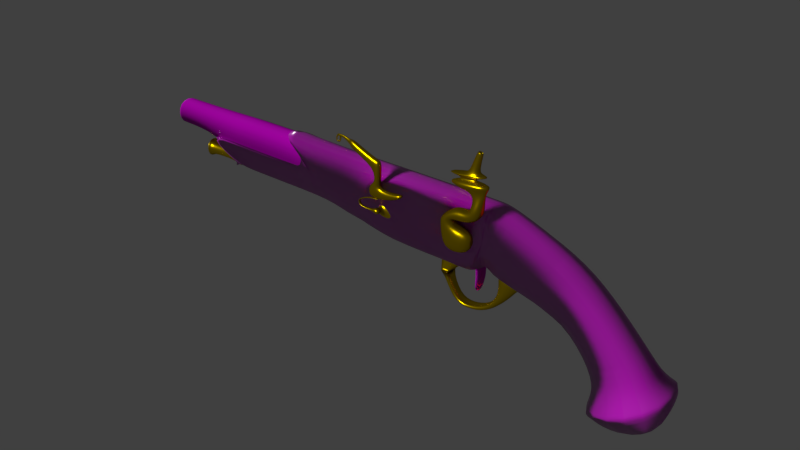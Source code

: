 # Source: Flintlock1.blend  (saved by Blender 2.79.0; exported with 4.5.12 LTS)
import bpy
from mathutils import Matrix  # noqa: F401  (used for matrix-valued properties, if any)

bpy.ops.wm.read_factory_settings(use_empty=True)
scene = bpy.context.scene
scene.name = 'Scene'

# ---- collections
col_collection_1 = bpy.data.collections.new('Collection 1'); scene.collection.children.link(col_collection_1)

# ---- images (referenced by path relative to the original .blend; pixels are not part of the script)
import os
ASSET_DIR = os.environ.get("B2B_ASSET_DIR", "")  # directory of the original .blend (textures are referenced by path, not embedded)
HERE = os.path.dirname(os.path.abspath(__file__))  # packed textures are extracted next to this script under _unpacked/

def load_image(name, relpath, width, height, colorspace="sRGB"):
    """Load a texture the original file referenced (path relative to the .blend, or extracted next to this script)."""
    p = next((c for c in (os.path.join(HERE, relpath), os.path.join(ASSET_DIR, relpath)) if relpath and os.path.exists(c)), "")
    if p:
        img = bpy.data.images.load(p, check_existing=True)
        img.name = name
    else:  # same state as the original file: an image datablock whose file is absent (Cycles renders it pink)
        img = bpy.data.images.new(name, width, height)
        img.source = "FILE"
        img.filepath = "//" + (relpath or name)
    img.colorspace_settings.name = colorspace
    return img
img_woodfinedark003_col_1k_jpg = load_image('WoodFineDark003_COL_1K.jpg', 'WoodFineDark003_COL_1K.jpg', 1024, 1024, 'sRGB')
img_woodfinedark003_nrm_1k_jpg = load_image('WoodFineDark003_NRM_1K.jpg', 'WoodFineDark003_NRM_1K.jpg', 1024, 1024, 'Non-Color')
img_woodfinedark003_refl_1k_jpg = load_image('WoodFineDark003_REFL_1K.jpg', 'WoodFineDark003_REFL_1K.jpg', 1024, 1024, 'sRGB')
img_metalblack001_col_1k_jpg = load_image('MetalBlack001_COL_1K.jpg', 'MetalBlack001_COL_1K.jpg', 1024, 1024, 'sRGB')
img_metalblack001_nrm_1k_jpg = load_image('MetalBlack001_NRM_1K.jpg', 'MetalBlack001_NRM_1K.jpg', 1024, 1024, 'Non-Color')
img_metalblack001_refl_1k_jpg = load_image('MetalBlack001_REFL_1K.jpg', 'MetalBlack001_REFL_1K.jpg', 1024, 1024, 'Non-Color')

# ---- materials (node trees are filled in below, after node groups)
mat_gun_primary = bpy.data.materials.new('Gun_Primary')
mat_gun_primary.alpha_threshold = 0.0
mat_gun_primary.preview_render_type = 'CUBE'
mat_gun_primary.diffuse_color = (0.1329, 0.04895, 0.02378, 1.0)
mat_gun_primary.roughness = 0.5
mat_black_metal = bpy.data.materials.new('Black_Metal')
mat_black_metal.alpha_threshold = 0.0
mat_black_metal.diffuse_color = (0.0291, 0.0291, 0.0291, 1.0)
mat_black_metal.roughness = 0.5
mat_gold = bpy.data.materials.new('Gold')
mat_gold.alpha_threshold = 0.0
mat_gold.diffuse_color = (0.8, 0.7959, 0.003092, 1.0)
mat_gold.roughness = 0.5

# ---- material node trees
mat_gun_primary.use_nodes = True; mat_gun_primary.node_tree.nodes.clear()
_N = mat_gun_primary.node_tree.nodes; _L = mat_gun_primary.node_tree.links
n0 = _N.new('ShaderNodeOutputMaterial'); n0.name = 'Material Output'; n0.location = (798, 301)
n1 = _N.new('ShaderNodeMixShader'); n1.name = 'Mix Shader'; n1.location = (607, 306)
n2 = _N.new('ShaderNodeBsdfAnisotropic'); n2.name = 'Glossy BSDF'; n2.location = (409, 215)
n2.distribution = 'GGX'
n2.inputs[1].default_value = 0.3028
n3 = _N.new('ShaderNodeBsdfDiffuse'); n3.name = 'Diffuse BSDF'; n3.location = (402, 358)
n3.inputs[1].default_value = 0.5083
n4 = _N.new('ShaderNodeTexImage'); n4.name = 'Image Texture'; n4.location = (189, 587)
n4.width = 140
n4.image = img_woodfinedark003_col_1k_jpg
n5 = _N.new('ShaderNodeTexImage'); n5.name = 'Image Texture.002'; n5.location = (-22, 363)
n5.width = 140
n5.image = img_woodfinedark003_nrm_1k_jpg
n6 = _N.new('ShaderNodeNormalMap'); n6.name = 'Normal Map'; n6.location = (167, 284)
n6.width = 156
n6.inputs[0].default_value = 3.0
n7 = _N.new('ShaderNodeTexImage'); n7.name = 'Image Texture.003'; n7.location = (416, 650)
n7.width = 140
n7.image = img_woodfinedark003_refl_1k_jpg
_L.new(n3.outputs[0], n1.inputs[1])
_L.new(n1.outputs[0], n0.inputs[0])
_L.new(n4.outputs[0], n3.inputs[0])
_L.new(n2.outputs[0], n1.inputs[2])
_L.new(n5.outputs[0], n6.inputs[1])
_L.new(n6.outputs[0], n2.inputs[4])
_L.new(n6.outputs[0], n3.inputs[2])
_L.new(n7.outputs[0], n1.inputs[0])
n0.is_active_output = True
mat_black_metal.use_nodes = True; mat_black_metal.node_tree.nodes.clear()
_N = mat_black_metal.node_tree.nodes; _L = mat_black_metal.node_tree.links
n0 = _N.new('ShaderNodeBsdfDiffuse'); n0.name = 'Diffuse BSDF'; n0.location = (305, 283)
n1 = _N.new('ShaderNodeBsdfAnisotropic'); n1.name = 'Glossy BSDF'; n1.location = (308, 130)
n1.distribution = 'GGX'
n1.inputs[0].default_value = (0.05924, 0.05924, 0.05924, 1.0)
n1.inputs[1].default_value = 0.2236
n2 = _N.new('ShaderNodeOutputMaterial'); n2.name = 'Material Output'; n2.location = (769, 289)
n3 = _N.new('ShaderNodeMixShader'); n3.name = 'Mix Shader'; n3.location = (549, 257)
n4 = _N.new('ShaderNodeTexImage'); n4.name = 'Image Texture'; n4.location = (60, 528)
n4.width = 140
n4.image = img_metalblack001_col_1k_jpg
n5 = _N.new('ShaderNodeTexImage'); n5.name = 'Image Texture.003'; n5.location = (-161, 377)
n5.width = 140
n5.image = img_metalblack001_nrm_1k_jpg
n6 = _N.new('ShaderNodeNormalMap'); n6.name = 'Normal Map'; n6.location = (53, 270)
n7 = _N.new('ShaderNodeTexImage'); n7.name = 'Image Texture.002'; n7.location = (313, 565)
n7.width = 140
n7.image = img_metalblack001_refl_1k_jpg
_L.new(n0.outputs[0], n3.inputs[1])
_L.new(n4.outputs[0], n0.inputs[0])
_L.new(n3.outputs[0], n2.inputs[0])
_L.new(n1.outputs[0], n3.inputs[2])
_L.new(n7.outputs[0], n3.inputs[0])
_L.new(n5.outputs[0], n6.inputs[1])
_L.new(n6.outputs[0], n0.inputs[2])
_L.new(n6.outputs[0], n1.inputs[4])
n2.is_active_output = True
mat_gold.use_nodes = True; mat_gold.node_tree.nodes.clear()
_N = mat_gold.node_tree.nodes; _L = mat_gold.node_tree.links
n0 = _N.new('ShaderNodeOutputMaterial'); n0.name = 'Material Output'; n0.location = (571, 296)
n1 = _N.new('ShaderNodeMixShader'); n1.name = 'Mix Shader'; n1.location = (351, 307)
n1.inputs[0].default_value = 0.9
n2 = _N.new('ShaderNodeBsdfAnisotropic'); n2.name = 'Glossy BSDF'; n2.location = (106, 142)
n2.width = 141
n2.distribution = 'GGX'
n2.inputs[0].default_value = (0.4739, 0.3247, 0.0, 1.0)
n2.inputs[1].default_value = 0.2847
n3 = _N.new('ShaderNodeBsdfDiffuse'); n3.name = 'Diffuse BSDF'; n3.location = (100, 318)
n3.inputs[0].default_value = (0.4235, 0.2906, 0.0, 1.0)
n3.inputs[1].default_value = 0.09167
_L.new(n1.outputs[0], n0.inputs[0])
_L.new(n3.outputs[0], n1.inputs[1])
_L.new(n2.outputs[0], n1.inputs[2])
n0.is_active_output = True

# ---- world
world_world = bpy.data.worlds.new('World'); scene.world = world_world
world_world.color = (0.05088, 0.05088, 0.05088)
world_world.use_sun_shadow = False
world_world.sun_shadow_jitter_overblur = 0.0
world_world.cycles.sampling_method = 'MANUAL'

# ---- lights
light_sun = bpy.data.lights.new('Sun', 'SUN')
light_sun.transmission_factor = 0.0
light_sun.angle = 0.1993
light_sun.energy = 2.0
light_sun.shadow_buffer_clip_start = 0.5
light_sun.shadow_soft_size = 0.1
light_sun.shadow_cascade_max_distance = 1000.0

# ---- meshes
me_plane = bpy.data.meshes.new('Plane')
me_plane.from_pydata([(-1.0, -0.3663, 0.0), (-0.1652, -0.08739, -0.03259), (-1.0, 0.3663, 0.0), (-0.1652, 0.08739, -0.03259), (-1.0, -0.3663, 1.128), (-1.0, 0.3663, 1.128), (1.084, 0.3663, 1.128), (1.709, -0.121, 0.05704), (1.702, 0.06775, 0.05852), (1.918, -0.3663, 1.093), (1.918, 0.3663, 1.093), (2.515, -0.3887, -0.07501), (2.515, 0.3887, -0.07501), (2.948, -0.3887, 0.6839), (2.948, 0.3887, 0.6839), (2.913, -0.09698, -0.263), (2.904, 0.1323, -0.2611), (3.563, -0.4019, 0.2156), (3.563, 0.4019, 0.2156), (3.397, -0.4482, -0.843), (3.397, 0.4482, -0.843), (4.221, -0.4482, -0.4879), (4.221, 0.4482, -0.4879), (3.382, -0.7604, -1.462), (3.382, 0.7604, -1.462), (4.681, -0.7604, -0.9016), (4.681, 0.7604, -0.9016), (3.953, -0.2036, -1.771), (3.953, 0.2036, -1.771), (4.515, -0.2036, -1.529), (4.515, 0.2036, -1.529), (-1.501, -0.32, 0.1688), (-1.501, 0.32, 0.1688), (-1.501, -0.32, 1.085), (-1.501, 0.32, 1.085), (-3.193, -0.2978, 1.085), (-3.193, 0.2978, 1.085), (-3.925, -0.2679, 1.067), (-3.925, 0.2679, 1.067), (-4.844, -0.1772, 0.6588), (-4.844, 0.1772, 0.6588), (-4.844, -0.1772, 1.012), (-4.844, 0.1772, 1.012), (-4.788, -0.2341, 1.067), (-4.788, -0.2341, 0.6041), (-4.788, 0.2341, 0.6041), (-4.788, 0.2341, 1.067), (-4.844, 0.2319, 0.6041), (-4.844, -0.2319, 0.6041), (-4.844, 0.2319, 1.067), (-4.844, -0.2319, 1.067), (-0.01832, 0.1772, 1.012), (-0.01832, 0.1772, 0.6588), (-0.01832, -0.1772, 0.6588), (-0.1597, -0.1772, 0.6588), (-0.1597, 0.1772, 0.6588), (-0.1597, 0.1772, 1.012), (-0.1597, -0.1772, 1.012), (-3.05, 0.2997, 0.1688), (-3.05, 0.2997, 1.085), (-3.05, -0.2997, 1.085), (-3.05, -0.2997, 0.1688), (4.408, 0.5447, -0.7403), (3.452, 0.5447, -1.152), (4.408, -0.5447, -0.7403), (3.452, -0.5447, -1.152), (4.621, 0.7123, -0.8656), (4.621, -0.7123, -0.8656), (3.398, -0.7123, -1.393), (3.398, 0.7123, -1.393), (-3.162, 0.2978, 0.174), (-3.162, -0.2978, 0.174), (-3.925, 0.2679, 0.6041), (-3.925, -0.2679, 0.6041), (-3.476, 0.09532, 0.2054), (-3.476, -0.09532, 0.2054), (-3.475, 0.0923, 0.4161), (-3.475, -0.0923, 0.4161), (-4.176, 0.09922, 0.1948), (-4.176, -0.09922, 0.1948), (-4.175, 0.09608, 0.4141), (-4.175, -0.09608, 0.4141), (-4.265, 0.06656, 0.2193), (-4.265, -0.06656, 0.2193), (-4.265, 0.06412, 0.3897), (-4.265, -0.06412, 0.3897), (-4.237, -0.1296, 0.4524), (-4.238, -0.1338, 0.1566), (-4.238, 0.1338, 0.1566), (-4.237, 0.1296, 0.4524), (-4.266, 0.1638, 0.1235), (-4.266, -0.1638, 0.1235), (-4.264, 0.1586, 0.4856), (-4.264, -0.1586, 0.4856), (-3.528, 0.06656, 0.2168), (-3.528, -0.06656, 0.2168), (-3.528, 0.06412, 0.3871), (-3.528, -0.06412, 0.3871), (-3.594, -0.06656, 0.217), (-3.594, 0.06656, 0.217), (-3.593, 0.06412, 0.3874), (-3.593, -0.06412, 0.3874), (1.379, -0.08618, -0.2114), (1.523, -0.08495, -0.2077), (-0.596, 0.3663, 1.128), (1.084, 0.3663, 0.0), (-0.1652, 0.08739, 0.0), (1.442, 0.05863, -0.463), (1.442, -0.05836, -0.463), (1.343, -0.0592, -0.4656), (1.343, 0.05951, -0.4656), (1.521, -0.0955, 0.0135), (1.521, 0.09576, 0.0135), (1.51, 0.3663, 1.119), (1.192, -0.08739, -0.03259), (1.192, 0.08739, -0.03259), (1.51, -0.3663, 1.119), (1.741, 0.3663, 1.115), (1.521, -0.3663, 0.0135), (1.521, 0.3663, 0.0135), (1.741, -0.3663, 1.115), (1.379, 0.0865, -0.2114), (1.523, 0.08521, -0.2077), (1.521, 0.09451, -0.01256), (1.361, 0.09594, -0.01672), (1.521, -0.09426, -0.01256), (1.361, -0.09562, -0.01672), (1.672, -0.3663, 0.7883), (1.462, -0.3663, 0.7889), (1.609, -0.3663, 0.3739), (1.418, -0.3663, 0.3644), (1.672, -0.6077, 0.7883), (1.084, -0.6077, 0.7901), (1.084, -0.6077, 0.3436), (1.609, -0.6077, 0.3739), (1.084, -0.3923, 0.3436), (1.084, -0.3923, 0.7901), (1.672, -0.3923, 0.7883), (1.609, -0.3923, 0.3739), (1.316, -0.3923, 0.7894), (1.315, -0.6077, 0.7894), (1.084, -0.6077, 0.9097), (1.084, -0.3923, 0.9097), (1.316, -0.3923, 0.9089), (1.315, -0.6077, 0.9089), (1.349, -0.6077, 1.123), (1.349, -0.3923, 1.123), (1.346, -0.3923, 0.8912), (1.346, -0.6077, 0.8922), (1.505, -0.6077, 1.094), (1.505, -0.3923, 1.094), (1.653, -0.3923, 0.915), (1.652, -0.6077, 0.9157), (1.574, -0.6077, 1.114), (1.574, -0.3923, 1.114), (1.803, -0.3923, 1.076), (1.802, -0.6077, 1.076), (1.594, -0.6077, 1.151), (1.594, -0.3923, 1.151), (1.814, -0.3923, 1.223), (1.813, -0.6077, 1.223), (1.503, -0.5811, 1.652), (1.503, -0.4188, 1.652), (1.735, -0.4188, 1.677), (1.733, -0.5811, 1.677), (1.543, -0.5022, 1.576), (1.526, -0.5022, 1.574), (1.543, -0.4978, 1.576), (1.526, -0.4978, 1.574), (1.961, -0.6077, 1.679), (1.061, -0.6077, 1.607), (1.061, -0.3923, 1.607), (1.965, -0.3923, 1.679), (1.709, -0.5298, 1.997), (1.709, -0.4699, 1.997), (1.758, -0.4699, 1.954), (1.758, -0.5298, 1.955), (-0.1652, -0.08739, 0.0), (1.236, -0.08739, 0.0), (-0.596, -0.3663, 1.128), (1.084, -0.3663, 1.128), (1.084, -0.3663, 0.7901), (1.084, -0.3663, 0.3436), (-0.2734, -0.3663, 0.9804), (-0.02721, -0.3663, 0.9804), (-0.1158, -0.3663, 0.8918), (-0.1848, -0.3663, 0.8918), (-0.1848, -0.3663, 0.831), (-0.1158, -0.3663, 0.831), (-0.1158, -0.389, 0.8918), (-0.1848, -0.389, 0.8918), (-0.1848, -0.389, 0.831), (-0.1158, -0.389, 0.831), (-0.03927, -0.4438, 0.9593), (-0.2613, -0.4438, 0.9593), (-0.03927, -0.5506, 0.9593), (-0.2613, -0.5506, 0.9593), (-0.02229, -0.4438, 1.241), (-0.1325, -0.4438, 1.241), (-0.02229, -0.5506, 1.241), (-0.1325, -0.5506, 1.241), (-0.02229, -0.4438, 1.401), (-0.1325, -0.4438, 1.401), (-0.02229, -0.5506, 1.401), (-0.1325, -0.5506, 1.401), (-0.03544, -0.4438, 1.023), (-0.03544, -0.5506, 1.023), (-0.1348, -0.5506, 1.023), (-0.1348, -0.4438, 1.023), (-0.5795, -0.4745, 1.471), (-0.5795, -0.5199, 1.471), (-0.5795, -0.4745, 1.57), (-0.5795, -0.5199, 1.57), (-0.5795, -0.5506, 1.44), (-0.5795, -0.4438, 1.44), (-0.5795, -0.5506, 1.601), (-0.5795, -0.4438, 1.601), (-0.7301, -0.4858, 1.564), (-0.7301, -0.5086, 1.564), (-0.7301, -0.4858, 1.613), (-0.7301, -0.5086, 1.613), (-0.8249, -0.4923, 1.575), (-0.8249, -0.502, 1.575), (-0.8491, -0.4923, 1.602), (-0.8491, -0.502, 1.602), (-0.8206, -0.5086, 1.57), (-0.8206, -0.4858, 1.57), (-0.8534, -0.5086, 1.607), (-0.8534, -0.4858, 1.607), (-0.8566, -0.4923, 1.554), (-0.8566, -0.502, 1.554), (-0.8932, -0.4923, 1.556), (-0.8932, -0.502, 1.556), (-0.8647, -0.4923, 1.511), (-0.8647, -0.502, 1.511), (-0.8906, -0.4923, 1.485), (-0.8906, -0.502, 1.485), (-0.8629, -0.4923, 1.5), (-0.8629, -0.502, 1.5), (-0.8599, -0.4923, 1.464), (-0.8599, -0.502, 1.464), (-0.8395, -0.4923, 1.496), (-0.8395, -0.502, 1.496), (-0.8102, -0.4923, 1.474), (-0.8102, -0.502, 1.474), (-0.827, -0.4923, 1.51), (-0.827, -0.502, 1.51), (-0.7911, -0.4923, 1.503), (-0.7911, -0.502, 1.503), (-0.8177, -0.4923, 1.557), (-0.8177, -0.502, 1.557), (-0.7818, -0.4923, 1.55), (-0.7818, -0.502, 1.55), (-0.7845, -0.4858, 1.567), (-0.8042, -0.4858, 1.61), (-0.8042, -0.5086, 1.61), (-0.7845, -0.5086, 1.567), (1.282, -0.3962, 0.636), (1.451, -0.3962, 0.6354), (1.433, -0.3962, 0.5166), (1.282, -0.3962, 0.5079), (1.645, -0.3663, 0.03504), (1.645, 0.3663, 0.03504), (1.359, 0.3663, 0.009291), (1.236, 0.08739, 0.0), (2.677, 0.1188, -0.1526), (2.685, -0.1009, -0.1544), (2.916, -0.4019, -0.2822), (2.916, 0.4019, -0.2822), (-0.596, 0.3663, 0.0), (1.359, 0.0972, 0.009291), (1.359, -0.09688, 0.009291), (1.359, -0.3663, 0.009291), (1.762, -0.1215, -0.02813), (1.754, 0.06727, -0.02664), (2.884, -0.09747, -0.3481), (2.875, 0.1318, -0.3463), (2.648, 0.1183, -0.2378), (2.656, -0.1014, -0.2395), (1.793, -0.1217, -0.3814), (2.16, 0.09278, -0.1322), (2.168, -0.1114, -0.1338), (1.792, 0.06707, -0.3804), (1.897, 0.09258, -0.4512), (1.899, -0.1116, -0.4523), (1.784, -0.1215, -0.1339), (2.083, -0.1115, -0.2396), (2.077, 0.09272, -0.238), (1.779, 0.06721, -0.1324), (1.599, -0.1218, -0.597), (1.599, 0.0669, -0.5955), (1.626, 0.09241, -0.7011), (1.626, -0.1118, -0.7027), (1.294, -0.1219, -0.6833), (1.294, 0.06684, -0.6818), (1.267, 0.09235, -0.7873), (1.266, -0.1119, -0.7889), (1.088, -0.1219, -0.6499), (1.089, 0.06679, -0.6492), (0.9893, 0.09231, -0.6937), (0.9878, -0.1119, -0.6944), (0.9147, -0.122, -0.2794), (0.9163, 0.06671, -0.2795), (0.8076, 0.09223, -0.2704), (0.8059, -0.112, -0.2703), (0.7912, 0.08739, -0.03259), (0.7992, -0.08739, -0.03259), (0.1911, -0.4467, 0.9472), (0.1998, -0.441, 0.827), (0.1926, -0.5533, 0.9432), (0.2014, -0.5477, 0.8231), (0.3855, -0.4454, 0.9826), (0.3943, -0.4397, 0.9187), (0.3871, -0.552, 0.9805), (0.3958, -0.5463, 0.9166), (-0.2613, -0.4438, 0.7635), (-0.03927, -0.4438, 0.7635), (-0.2613, -0.5506, 0.7635), (-0.03927, -0.5506, 0.7635), (-0.2306, -0.4745, 0.773), (-0.07001, -0.4745, 0.7752), (-0.2306, -0.5198, 0.773), (-0.07001, -0.5198, 0.7752), (-0.2306, -0.4745, 0.7503), (-0.07001, -0.4745, 0.7524), (-0.2306, -0.5198, 0.7503), (-0.07001, -0.5198, 0.7524), (-0.4336, -0.4738, 0.6924), (-0.4354, -0.519, 0.6948), (-0.4186, -0.4754, 0.6752), (-0.4205, -0.5205, 0.6776), (-0.4692, -0.4737, 0.6291), (-0.475, -0.5185, 0.6318), (-0.4467, -0.4765, 0.6319), (-0.4526, -0.5213, 0.6346), (-0.4161, -0.4795, 0.5504), (-0.4245, -0.524, 0.5498), (-0.4063, -0.4816, 0.5708), (-0.4147, -0.5261, 0.5702), (-0.1612, -0.4531, 0.5152), (-0.1727, -0.5199, 0.5071), (-0.1708, -0.455, 0.6031), (-0.1743, -0.5224, 0.5954), (-0.06429, -0.46, 0.5104), (-0.07566, -0.523, 0.4945), (-0.07388, -0.4618, 0.5983), (-0.07725, -0.5254, 0.5828), (-0.1941, -0.5084, 0.5361), (-0.1968, -0.5096, 0.5659), (-0.1932, -0.4646, 0.5696), (-0.1905, -0.4634, 0.5397), (-0.596, -0.3663, 0.0), (1.084, -0.3663, 0.0), (-0.2734, -0.3663, 0.7424), (-0.02721, -0.3663, 0.7424), (-0.1563, -0.3735, 0.6031), (-0.05246, -0.3737, 0.6021), (-0.03541, -0.3735, 0.5022), (-0.1405, -0.3733, 0.5032), (-0.1523, -0.4212, 0.5827), (-0.0973, -0.4222, 0.5786), (-0.09276, -0.4214, 0.5272), (-0.1481, -0.4204, 0.5314), (-0.01832, -0.1772, 1.012), (-3.193, -0.2978, 0.6041), (-1.501, -0.32, 0.6041), (-3.05, -0.2997, 0.6041), (-3.05, 0.2997, 0.6041), (-1.501, 0.32, 0.6041), (-3.193, 0.2978, 0.6041), (-3.57, 0.1122, 0.1817), (-3.57, -0.1122, 0.1817), (-3.57, 0.1087, 0.4298), (-3.57, -0.1087, 0.4298), (-1.501, -0.3422, 0.7726), (-3.189, -0.3184, 0.7733), (-3.05, -0.3204, 0.7726), (-1.501, 0.3422, 0.7727), (-3.191, 0.3184, 0.7732), (-3.05, 0.3204, 0.7727), (-4.454, -0.2894, 0.7733), (-4.454, 0.2894, 0.7732), (-3.004, 0.5136, 1.117), (-3.004, -0.5136, 1.117), (1.18, -0.6077, 1.496), (1.18, -0.3923, 1.496), (1.925, -0.6077, 1.568), (1.928, -0.3923, 1.568), (1.779, -0.5337, 2.036), (1.687, -0.5337, 2.067), (1.687, -0.4661, 2.067), (1.779, -0.4661, 2.035), (1.573, -0.4484, 1.752), (1.719, -0.4484, 1.761), (1.718, -0.5515, 1.761), (1.573, -0.5515, 1.752), (1.261, -0.6077, 1.429), (1.261, -0.3923, 1.429), (1.903, -0.6077, 1.5), (1.906, -0.3923, 1.5), (1.651, -0.5348, 1.394), (1.651, -0.4651, 1.394), (1.83, -0.5348, 1.417), (1.83, -0.4651, 1.417)], [], [(271, 111, 118, 272), (179, 180, 6, 104), (183, 353, 187, 186), (119, 117, 10, 262), (383, 382, 34, 33), (269, 2, 5, 104), (16, 15, 275, 276), (120, 127, 129, 118, 261, 9), (117, 120, 9, 10), (118, 111, 112, 119, 262, 261), (12, 14, 18, 268), (262, 10, 14, 12), (10, 9, 13, 14), (9, 261, 11, 13), (17, 267, 19, 21), (14, 13, 17, 18), (13, 11, 267, 17), (15, 266, 278, 275), (69, 66, 26, 24), (267, 268, 20, 19), (268, 18, 22, 20), (18, 17, 21, 22), (26, 25, 29, 30), (66, 67, 25, 26), (67, 68, 23, 25), (68, 69, 24, 23), (27, 28, 30, 29), (25, 23, 27, 29), (23, 24, 28, 27), (24, 26, 30, 28), (59, 367, 369, 36), (2, 0, 31, 32), (5, 2, 32, 377, 368, 34, 382), (0, 4, 383, 33, 365, 374, 31), (71, 375, 380), (60, 59, 36, 35), (376, 366, 364, 375), (58, 61, 71, 70), (44, 43, 50, 48), (36, 369, 72, 38), (35, 36, 38, 37), (8, 274, 273, 7), (45, 44, 48, 47), (46, 45, 47, 49), (43, 46, 49, 50), (37, 38, 46, 43), (38, 72, 45, 46), (72, 73, 44, 45), (73, 37, 43, 44), (39, 40, 47, 48), (42, 41, 50, 49), (41, 39, 48, 50), (40, 42, 49, 47), (52, 53, 363, 51), (55, 54, 53, 52), (57, 56, 51, 363), (39, 41, 57, 54), (41, 42, 56, 57), (42, 40, 55, 56), (40, 39, 54, 55), (32, 31, 61, 58), (374, 365, 366, 376), (33, 34, 59, 60), (34, 368, 367, 59), (19, 20, 63, 65), (21, 19, 65, 64), (22, 21, 64, 62), (20, 22, 62, 63), (65, 63, 69, 68), (64, 65, 68, 67), (62, 64, 67, 66), (63, 62, 66, 69), (75, 77, 81, 79), (87, 86, 93, 91), (74, 75, 79, 78), (76, 74, 78, 80), (77, 76, 80, 81), (99, 98, 95, 94), (88, 87, 91, 90), (89, 88, 90, 92), (86, 89, 92, 93), (81, 80, 89, 86), (80, 78, 88, 89), (78, 79, 87, 88), (79, 81, 86, 87), (83, 82, 90, 91), (84, 85, 93, 92), (85, 83, 91, 93), (82, 84, 92, 90), (95, 97, 96, 94), (100, 99, 94, 96), (101, 100, 96, 97), (98, 101, 97, 95), (83, 85, 101, 98), (85, 84, 100, 101), (84, 82, 99, 100), (82, 83, 98, 99), (105, 269, 104, 6), (0, 351, 179, 4), (4, 179, 104, 5), (0, 2, 269, 351), (125, 126, 102, 103), (102, 121, 110, 109), (122, 103, 108, 107), (124, 123, 122, 121), (107, 108, 109, 110), (103, 102, 109, 108), (270, 263, 119, 112), (123, 125, 103, 122), (106, 264, 115, 305, 3), (178, 264, 270, 271), (6, 180, 116, 113), (180, 181, 128, 116), (105, 6, 113, 263), (121, 122, 107, 110), (113, 116, 120, 117), (116, 128, 127, 120), (263, 113, 117, 119), (126, 124, 121, 102), (271, 270, 124, 126), (112, 111, 125, 123), (270, 112, 123, 124), (111, 271, 126, 125), (126, 124, 123, 125), (129, 130, 272, 118), (130, 182, 352, 272), (136, 135, 133, 132), (131, 140, 132, 133, 134), (137, 139, 140, 131), (138, 137, 131, 134), (135, 138, 134, 133), (260, 259, 138, 135), (259, 258, 137, 138), (258, 257, 136, 139, 137), (257, 260, 135, 136), (143, 142, 146, 147), (140, 139, 143, 144), (139, 136, 142, 143), (132, 140, 144, 141), (136, 132, 141, 142), (147, 146, 150, 151), (141, 144, 148, 145), (144, 143, 147, 148), (142, 141, 145, 146), (152, 151, 155, 156), (145, 148, 152, 149), (148, 147, 151, 152), (146, 145, 149, 150), (155, 154, 158, 159), (150, 149, 153, 154), (151, 150, 154, 155), (149, 152, 156, 153), (166, 165, 169, 170), (153, 156, 160, 157), (156, 155, 159, 160), (154, 153, 157, 158), (393, 392, 390, 391), (165, 167, 172, 169), (168, 166, 170, 171), (167, 168, 171, 172), (387, 385, 168, 167), (385, 384, 166, 168), (386, 387, 167, 165), (384, 386, 165, 166), (164, 161, 170, 169), (161, 162, 171, 170), (162, 163, 172, 171), (163, 164, 169, 172), (176, 175, 174, 173), (395, 394, 388, 389), (394, 393, 391, 388), (392, 395, 389, 390), (183, 184, 180, 179), (182, 354, 352), (353, 183, 179, 351), (354, 188, 187, 353), (354, 184, 185, 188), (187, 188, 192, 191), (184, 183, 186, 185), (192, 189, 193, 316), (188, 185, 189, 192), (185, 186, 190, 189), (186, 187, 191, 190), (194, 315, 317, 196), (189, 190, 194, 193), (190, 191, 315, 194), (191, 192, 316, 315), (318, 195, 196, 317), (320, 319, 321, 322), (316, 193, 307, 308), (206, 205, 197, 199), (200, 199, 203, 204), (208, 207, 200, 198), (207, 206, 199, 200), (205, 208, 198, 197), (201, 202, 204, 203), (204, 202, 216, 215), (197, 198, 202, 201), (199, 197, 201, 203), (193, 194, 208, 205), (196, 195, 206, 207), (194, 196, 207, 208), (195, 193, 205, 206), (210, 212, 220, 218), (198, 200, 213, 214), (200, 204, 215, 213), (202, 198, 214, 216), (210, 209, 214, 213), (211, 212, 215, 216), (212, 210, 213, 215), (209, 211, 216, 214), (254, 253, 226, 228), (209, 210, 218, 217), (211, 209, 217, 219), (212, 211, 219, 220), (221, 222, 230, 229), (255, 254, 228, 227), (256, 255, 227, 225), (253, 256, 225, 226), (222, 221, 226, 225), (223, 224, 227, 228), (224, 222, 225, 227), (221, 223, 228, 226), (231, 229, 233, 235), (223, 221, 229, 231), (224, 223, 231, 232), (222, 224, 232, 230), (234, 236, 240, 238), (232, 231, 235, 236), (230, 232, 236, 234), (229, 230, 234, 233), (239, 237, 241, 243), (233, 234, 238, 237), (235, 233, 237, 239), (236, 235, 239, 240), (244, 243, 247, 248), (240, 239, 243, 244), (238, 240, 244, 242), (237, 238, 242, 241), (246, 248, 252, 250), (242, 244, 248, 246), (241, 242, 246, 245), (243, 241, 245, 247), (250, 225, 226, 249), (245, 246, 250, 249), (247, 245, 249, 251), (248, 247, 251, 252), (217, 218, 256, 253), (218, 220, 255, 256), (220, 219, 254, 255), (219, 217, 253, 254), (252, 256, 225, 250), (253, 251, 249, 226), (256, 252, 251, 253), (180, 184, 181), (182, 181, 184, 354), (181, 182, 260, 257), (127, 181, 257, 258), (129, 127, 258, 259), (182, 129, 259, 260), (177, 178, 352, 351), (8, 7, 261, 262), (272, 352, 178, 271), (265, 8, 262, 12), (7, 266, 11, 261), (15, 16, 268, 267), (16, 265, 12, 268), (266, 15, 267, 11), (264, 106, 269, 105), (106, 177, 351, 269), (263, 270, 264, 105), (1, 3, 305, 306), (264, 178, 114, 115), (178, 177, 1, 306, 114), (177, 106, 3, 1), (275, 278, 277, 276), (8, 265, 277, 280, 274), (282, 283, 291, 290), (265, 16, 276, 277), (266, 7, 273, 281, 278), (286, 285, 279, 284), (280, 277, 278, 281), (288, 287, 283, 282), (287, 286, 284, 283), (285, 288, 282, 279), (273, 274, 288, 285), (280, 281, 286, 287), (274, 280, 287, 288), (281, 273, 285, 286), (289, 290, 294, 293), (283, 284, 292, 291), (284, 279, 289, 292), (279, 282, 290, 289), (295, 296, 300, 299), (290, 291, 295, 294), (291, 292, 296, 295), (292, 289, 293, 296), (297, 298, 302, 301), (296, 293, 297, 300), (293, 294, 298, 297), (294, 295, 299, 298), (304, 306, 114, 301), (298, 299, 303, 302), (299, 300, 304, 303), (300, 297, 301, 304), (303, 304, 306, 305), (306, 305, 115, 114), (302, 301, 114, 115), (115, 302, 303, 305), (310, 308, 312, 314), (318, 316, 308, 310), (193, 195, 309, 307), (195, 318, 310, 309), (312, 311, 313, 314), (308, 307, 311, 312), (307, 309, 313, 311), (309, 310, 314, 313), (316, 318, 317, 315), (321, 319, 327, 328), (323, 324, 326, 325), (319, 320, 324, 323), (320, 322, 326, 324), (322, 321, 325, 326), (327, 329, 333, 331), (325, 321, 328, 330), (319, 323, 329, 327), (323, 325, 330, 329), (332, 331, 335, 336), (328, 327, 331, 332), (330, 328, 332, 334), (329, 330, 334, 333), (348, 347, 340, 342), (334, 332, 336, 338), (333, 334, 338, 337), (331, 333, 337, 335), (339, 341, 345, 343), (349, 348, 342, 341), (350, 349, 341, 339), (347, 350, 339, 340), (344, 343, 345, 346), (340, 339, 343, 344), (342, 340, 344, 346), (341, 342, 346, 345), (336, 335, 350, 347), (335, 337, 349, 350), (337, 338, 348, 349), (338, 336, 347, 348), (354, 356, 357, 352), (353, 351, 358, 355), (360, 359, 341, 345), (354, 353, 355, 356), (361, 343, 339, 362), (362, 339, 341, 359), (351, 352, 357, 358), (361, 357, 356, 360), (343, 361, 360, 345), (358, 362, 359, 355), (357, 361, 362, 358), (356, 355, 359, 360), (54, 57, 363, 53), (56, 55, 52, 51), (71, 371, 370, 70), (73, 72, 372, 373), (71, 380, 73, 373, 371), (70, 370, 372, 72, 381), (366, 365, 33, 60), (73, 364, 35, 37), (364, 366, 60, 35), (72, 369, 378, 381), (379, 377, 32, 58), (378, 379, 58, 70), (76, 74, 370, 372), (77, 76, 372, 373), (75, 77, 373, 371), (74, 75, 371, 370), (31, 374, 376, 61), (61, 376, 375, 71), (369, 367, 379, 378), (367, 368, 377, 379), (380, 375, 364, 73), (381, 378, 70), (4, 5, 382, 383), (396, 398, 386, 384), (398, 399, 387, 386), (397, 396, 384, 385), (399, 397, 385, 387), (176, 173, 389, 388), (173, 174, 390, 389), (174, 175, 391, 390), (175, 176, 388, 391), (162, 161, 395, 392), (164, 163, 393, 394), (161, 164, 394, 395), (163, 162, 392, 393), (403, 401, 397, 399), (401, 400, 396, 397), (402, 403, 399, 398), (400, 402, 398, 396), (157, 160, 402, 400), (160, 159, 403, 402), (158, 157, 400, 401), (159, 158, 401, 403)])
me_plane.polygons.foreach_set('use_smooth', [True] * 402)
me_plane.polygons.foreach_set('material_index', [0, 0, 0, 0, 0, 0, 2, 0, 0, 0, 0, 0, 0, 0, 0, 0, 0, 2, 0, 0, 0, 0, 0, 0, 0, 0, 0, 0, 0, 0, 1, 0, 0, 0, 0, 1, 0, 0, 1, 1, 1, 2, 1, 1, 1, 1, 1, 1, 1, 1, 1, 1, 1, 1, 1, 1, 1, 1, 1, 1, 0, 0, 1, 1, 0, 0, 0, 0, 0, 0, 0, 0, 2, 2, 2, 2, 2, 2, 2, 2, 2, 2, 2, 2, 2, 2, 2, 2, 2, 2, 2, 2, 2, 2, 2, 2, 2, 0, 0, 0, 0, 1, 1, 1, 1, 1, 1, 0, 1, 2, 0, 0, 0, 0, 1, 0, 0, 0, 1, 1, 1, 1, 1, 1, 0, 0, 2, 2, 2, 2, 2, 2, 2, 2, 2, 2, 2, 2, 2, 2, 2, 2, 2, 2, 2, 2, 2, 2, 2, 2, 2, 2, 2, 2, 2, 2, 2, 2, 2, 2, 2, 2, 2, 2, 2, 2, 2, 2, 2, 2, 2, 2, 0, 0, 0, 0, 0, 2, 0, 2, 2, 2, 2, 2, 2, 2, 2, 2, 2, 2, 2, 2, 2, 2, 2, 2, 2, 2, 2, 2, 2, 2, 2, 2, 2, 2, 2, 2, 2, 2, 2, 2, 2, 2, 2, 2, 2, 2, 2, 2, 2, 2, 2, 2, 2, 2, 2, 2, 2, 2, 2, 2, 2, 2, 2, 2, 2, 2, 2, 2, 2, 2, 2, 2, 2, 2, 2, 2, 2, 2, 2, 2, 2, 2, 0, 0, 0, 0, 0, 0, 0, 0, 0, 0, 0, 0, 0, 0, 0, 0, 0, 2, 2, 2, 2, 2, 2, 2, 2, 2, 2, 2, 2, 2, 2, 2, 2, 2, 2, 2, 2, 2, 2, 2, 2, 2, 2, 2, 2, 2, 2, 2, 2, 2, 2, 2, 0, 2, 2, 2, 2, 2, 2, 2, 2, 2, 2, 2, 2, 2, 2, 2, 2, 2, 2, 2, 2, 2, 2, 2, 2, 2, 2, 2, 2, 2, 2, 2, 2, 2, 2, 2, 2, 2, 2, 2, 2, 0, 0, 2, 0, 2, 2, 0, 2, 2, 2, 2, 2, 1, 1, 0, 0, 0, 0, 1, 1, 1, 0, 0, 0, 0, 0, 0, 0, 0, 0, 0, 0, 0, 0, 0, 2, 2, 2, 2, 2, 2, 2, 2, 2, 2, 2, 2, 2, 2, 2, 2, 2, 2, 2, 2])
_uv = me_plane.uv_layers.new(name='UVMap')
_uv.uv.foreach_set('vector', [0.657, 0.05927, 0.667, 0.06116, 0.6635, 0.07783, 0.6536, 0.07553, 0.5301, 0.1228, 0.6253, 0.137, 0.6198, 0.1776, 0.524, 0.165, 0.5498, 0.1171, 0.5518, 0.1034, 0.5562, 0.1092, 0.5557, 0.1127, 0.6438, 0.2419, 0.6552, 0.1806, 0.6645, 0.1817, 0.6509, 0.2406, 0.4916, 0.1173, 0.4856, 0.1586, 0.4707, 0.156, 0.4764, 0.1153, 0.514, 0.2326, 0.4893, 0.2288, 0.5005, 0.1613, 0.524, 0.165, 0.3359, 0.3632, 0.3386, 0.3746, 0.3341, 0.3756, 0.3315, 0.3642, 0.6605, 0.1429, 0.6613, 0.1245, 0.664, 0.1014, 0.6635, 0.07783, 0.6715, 0.08041, 0.6699, 0.1442, 0.6552, 0.1806, 0.6605, 0.1429, 0.6699, 0.1442, 0.6645, 0.1817, 0.6635, 0.07783, 0.667, 0.06116, 0.6693, 0.04928, 0.6722, 0.03238, 0.6802, 0.03373, 0.6715, 0.08041, 0.7071, 0.2416, 0.7195, 0.1911, 0.7614, 0.2012, 0.7364, 0.2465, 0.6509, 0.2406, 0.6645, 0.1817, 0.7195, 0.1911, 0.7071, 0.2416, 0.6645, 0.1817, 0.6699, 0.1442, 0.7272, 0.15, 0.7195, 0.1911, 0.6699, 0.1442, 0.6715, 0.08041, 0.7316, 0.09297, 0.7272, 0.15, 0.7709, 0.155, 0.7656, 0.09768, 0.8251, 0.1014, 0.829, 0.1648, 0.7195, 0.1911, 0.7272, 0.15, 0.7709, 0.155, 0.7614, 0.2012, 0.7272, 0.15, 0.7316, 0.09297, 0.7656, 0.09768, 0.7709, 0.155, 0.3349, 0.3804, 0.3217, 0.3846, 0.3198, 0.3794, 0.3341, 0.3756, 0.8046, 0.3014, 0.8485, 0.2332, 0.8519, 0.2348, 0.8071, 0.3062, 0.7656, 0.09768, 0.767, 0.04052, 0.815, 0.03298, 0.8251, 0.1014, 0.7364, 0.2465, 0.7614, 0.2012, 0.8182, 0.2177, 0.7821, 0.2665, 0.7614, 0.2012, 0.7709, 0.155, 0.829, 0.1648, 0.8182, 0.2177, 0.8519, 0.2348, 0.8644, 0.1681, 0.9412, 0.1866, 0.9523, 0.244, 0.8485, 0.2332, 0.8601, 0.1677, 0.8644, 0.1681, 0.8519, 0.2348, 0.8601, 0.1677, 0.8645, 0.1042, 0.8697, 0.1045, 0.8644, 0.1681, 0.8645, 0.1042, 0.8533, 0.006088, 0.8605, 0.0001235, 0.8697, 0.1045, 0.9322, 0.1066, 0.9322, 0.06164, 0.9999, 0.06164, 0.9999, 0.1066, 0.8644, 0.1681, 0.8697, 0.1045, 0.9322, 0.1066, 0.9412, 0.1866, 0.8697, 0.1045, 0.8605, 0.0001235, 0.9322, 0.06164, 0.9322, 0.1066, 0.8071, 0.3062, 0.8519, 0.2348, 0.9523, 0.244, 0.9481, 0.3485, 0.3734, 0.14, 0.3681, 0.1696, 0.3592, 0.1681, 0.3646, 0.1385, 0.5184, 0.0113, 0.5158, 0.05507, 0.4833, 0.05587, 0.4834, 0.01382, 0.5005, 0.1613, 0.4893, 0.2288, 0.4598, 0.2128, 0.4624, 0.1993, 0.465, 0.1858, 0.4707, 0.156, 0.4856, 0.1586, 0.5158, 0.05507, 0.5067, 0.1194, 0.4916, 0.1173, 0.4764, 0.1153, 0.48, 0.08414, 0.4816, 0.07, 0.4833, 0.05587, 0.3751, 0.04625, 0.3738, 0.05951, 0.3291, 0.06589, 0.3784, 0.103, 0.3734, 0.14, 0.3646, 0.1385, 0.3696, 0.102, 0.3826, 0.06029, 0.3813, 0.07361, 0.3725, 0.07277, 0.3738, 0.05951, 0.3859, 0.01038, 0.3839, 0.04696, 0.3751, 0.04625, 0.3772, 0.009979, 0.275, 0.07651, 0.2783, 0.09882, 0.2754, 0.09902, 0.2723, 0.07756, 0.3646, 0.1385, 0.3592, 0.1681, 0.3136, 0.1589, 0.3207, 0.1306, 0.3696, 0.102, 0.3646, 0.1385, 0.3207, 0.1306, 0.3249, 0.09795, 0.2196, 0.4276, 0.2198, 0.4216, 0.2319, 0.4205, 0.231, 0.4276, 0.2604, 0.0523, 0.275, 0.07651, 0.2723, 0.07756, 0.2575, 0.05421, 0.2747, 0.12, 0.2613, 0.1406, 0.2581, 0.1383, 0.2718, 0.1189, 0.2783, 0.09882, 0.2747, 0.12, 0.2718, 0.1189, 0.2754, 0.09902, 0.3249, 0.09795, 0.3207, 0.1306, 0.2747, 0.12, 0.2783, 0.09882, 0.3207, 0.1306, 0.3136, 0.1589, 0.2613, 0.1406, 0.2747, 0.12, 0.312, 0.03429, 0.3243, 0.06791, 0.275, 0.07651, 0.2604, 0.0523, 0.3243, 0.06791, 0.3249, 0.09795, 0.2783, 0.09882, 0.275, 0.07651, 0.2687, 0.07864, 0.2562, 0.06, 0.2575, 0.05421, 0.2723, 0.07756, 0.2694, 0.1177, 0.2722, 0.09871, 0.2754, 0.09902, 0.2718, 0.1189, 0.2722, 0.09871, 0.2687, 0.07864, 0.2723, 0.07756, 0.2754, 0.09902, 0.2576, 0.135, 0.2694, 0.1177, 0.2718, 0.1189, 0.2581, 0.1383, 0.01671, 0.1263, 0.0001235, 0.1255, 0.0009583, 0.109, 0.01754, 0.1098, 0.02395, 0.06571, 0.02405, 0.08018, 0.01823, 0.08016, 0.01819, 0.06573, 0.02399, 0.09482, 0.02384, 0.1099, 0.01754, 0.1098, 0.01804, 0.09472, 0.2687, 0.07864, 0.2722, 0.09871, 0.02399, 0.09482, 0.02405, 0.08018, 0.2722, 0.09871, 0.2694, 0.1177, 0.02384, 0.1099, 0.02399, 0.09482, 0.2694, 0.1177, 0.2576, 0.135, 0.02333, 0.1267, 0.02384, 0.1099, 0.2562, 0.06, 0.2687, 0.07864, 0.02405, 0.08018, 0.02395, 0.06571, 0.4834, 0.01382, 0.4833, 0.05587, 0.3839, 0.04696, 0.3859, 0.01038, 0.4816, 0.07, 0.48, 0.08414, 0.3813, 0.07361, 0.3826, 0.06029, 0.4764, 0.1153, 0.4707, 0.156, 0.3734, 0.14, 0.3784, 0.103, 0.4707, 0.156, 0.465, 0.1858, 0.3681, 0.1696, 0.3734, 0.14, 0.8251, 0.1014, 0.815, 0.03298, 0.8359, 0.0222, 0.848, 0.1021, 0.829, 0.1648, 0.8251, 0.1014, 0.848, 0.1021, 0.847, 0.1661, 0.8182, 0.2177, 0.829, 0.1648, 0.847, 0.1661, 0.8362, 0.2266, 0.7821, 0.2665, 0.8182, 0.2177, 0.8362, 0.2266, 0.7965, 0.2836, 0.848, 0.1021, 0.8359, 0.0222, 0.8533, 0.006088, 0.8645, 0.1042, 0.847, 0.1661, 0.848, 0.1021, 0.8645, 0.1042, 0.8601, 0.1677, 0.8362, 0.2266, 0.847, 0.1661, 0.8601, 0.1677, 0.8485, 0.2332, 0.7965, 0.2836, 0.8362, 0.2266, 0.8485, 0.2332, 0.8046, 0.3014, 0.4561, 0.3844, 0.4548, 0.3958, 0.4135, 0.3924, 0.4163, 0.3805, 0.4125, 0.3802, 0.4102, 0.3922, 0.4087, 0.3922, 0.4097, 0.3799, 0.4576, 0.3738, 0.4561, 0.3844, 0.4163, 0.3805, 0.4157, 0.3688, 0.4596, 0.3619, 0.4576, 0.3738, 0.4157, 0.3688, 0.4178, 0.3543, 0.4548, 0.3958, 0.454, 0.4055, 0.4139, 0.4027, 0.4135, 0.3924, 0.3517, 0.3687, 0.3518, 0.3774, 0.3475, 0.3774, 0.3474, 0.3688, 0.4119, 0.3685, 0.4125, 0.3802, 0.4097, 0.3799, 0.4101, 0.3685, 0.4138, 0.3512, 0.4119, 0.3685, 0.4101, 0.3685, 0.4115, 0.3488, 0.4102, 0.3922, 0.4101, 0.4043, 0.4064, 0.4061, 0.4087, 0.3922, 0.4135, 0.3924, 0.4139, 0.4027, 0.4101, 0.4043, 0.4102, 0.3922, 0.4178, 0.3543, 0.4157, 0.3688, 0.4119, 0.3685, 0.4138, 0.3512, 0.4157, 0.3688, 0.4163, 0.3805, 0.4125, 0.3802, 0.4119, 0.3685, 0.4163, 0.3805, 0.4135, 0.3924, 0.4102, 0.3922, 0.4125, 0.3802, 0.4027, 0.379, 0.4007, 0.3685, 0.4101, 0.3685, 0.4097, 0.3799, 0.4025, 0.4, 0.4039, 0.391, 0.4087, 0.3922, 0.4064, 0.4061, 0.4039, 0.391, 0.4027, 0.379, 0.4097, 0.3799, 0.4087, 0.3922, 0.4007, 0.3685, 0.403, 0.3552, 0.4115, 0.3488, 0.4101, 0.3685, 0.3388, 0.3689, 0.3388, 0.3579, 0.3471, 0.3578, 0.3474, 0.3688, 0.3513, 0.3577, 0.3517, 0.3687, 0.3474, 0.3688, 0.3471, 0.3578, 0.3519, 0.3887, 0.3517, 0.398, 0.347, 0.3978, 0.3474, 0.3887, 0.3518, 0.3774, 0.3519, 0.3887, 0.3474, 0.3887, 0.3475, 0.3774, 0.4027, 0.379, 0.4039, 0.391, 0.3519, 0.3887, 0.3518, 0.3774, 0.4039, 0.391, 0.4025, 0.4, 0.3517, 0.398, 0.3519, 0.3887, 0.403, 0.3552, 0.4007, 0.3685, 0.3517, 0.3687, 0.3513, 0.3577, 0.4007, 0.3685, 0.4027, 0.379, 0.3518, 0.3774, 0.3517, 0.3687, 0.6181, 0.2424, 0.514, 0.2326, 0.524, 0.165, 0.6198, 0.1776, 0.5158, 0.05507, 0.5393, 0.05752, 0.5301, 0.1228, 0.5067, 0.1194, 0.5067, 0.1194, 0.5301, 0.1228, 0.524, 0.165, 0.5005, 0.1613, 0.5158, 0.05507, 0.5184, 0.0113, 0.5436, 0.01369, 0.5393, 0.05752, 0.303, 0.4678, 0.2929, 0.4695, 0.2917, 0.457, 0.3005, 0.4564, 0.2917, 0.457, 0.2806, 0.4574, 0.2817, 0.4406, 0.2894, 0.4403, 0.3094, 0.4529, 0.3005, 0.4564, 0.2958, 0.4405, 0.3031, 0.4379, 0.3238, 0.4586, 0.3148, 0.4637, 0.3094, 0.4529, 0.3168, 0.4479, 0.3031, 0.4379, 0.2981, 0.4322, 0.3029, 0.4279, 0.308, 0.4337, 0.3005, 0.4564, 0.2917, 0.457, 0.2894, 0.4403, 0.2958, 0.4405, 0.6592, 0.04738, 0.662, 0.03072, 0.6722, 0.03238, 0.6693, 0.04928, 0.3148, 0.4637, 0.303, 0.4678, 0.3005, 0.4564, 0.3094, 0.4529, 0.154, 0.4297, 0.2338, 0.4279, 0.2314, 0.4298, 0.2085, 0.4307, 0.154, 0.4316, 0.6497, 0.05725, 0.6516, 0.04667, 0.6592, 0.04738, 0.657, 0.05927, 0.6198, 0.1776, 0.6253, 0.137, 0.6479, 0.1408, 0.643, 0.1797, 0.6253, 0.137, 0.6294, 0.1182, 0.6481, 0.1222, 0.6479, 0.1408, 0.6181, 0.2424, 0.6198, 0.1776, 0.643, 0.1797, 0.6344, 0.2422, 0.3168, 0.4479, 0.3094, 0.4529, 0.3031, 0.4379, 0.308, 0.4337, 0.643, 0.1797, 0.6479, 0.1408, 0.6605, 0.1429, 0.6552, 0.1806, 0.6479, 0.1408, 0.6481, 0.1222, 0.6613, 0.1245, 0.6605, 0.1429, 0.6344, 0.2422, 0.643, 0.1797, 0.6552, 0.1806, 0.6438, 0.2419, 0.2929, 0.4695, 0.2806, 0.4701, 0.2806, 0.4574, 0.2917, 0.457, 0.3509, 0.4656, 0.3388, 0.464, 0.3391, 0.4624, 0.3511, 0.4639, 0.3732, 0.4652, 0.3612, 0.4658, 0.3612, 0.4641, 0.3731, 0.4635, 0.3834, 0.464, 0.3732, 0.4652, 0.3731, 0.4635, 0.3831, 0.4624, 0.3612, 0.4658, 0.3509, 0.4656, 0.3511, 0.4639, 0.3612, 0.4641, 0.3241, 0.4279, 0.3361, 0.4279, 0.3361, 0.438, 0.3242, 0.438, 0.664, 0.1014, 0.6514, 0.09729, 0.6536, 0.07553, 0.6635, 0.07783, 0.6514, 0.09729, 0.6345, 0.09244, 0.6376, 0.07235, 0.6536, 0.07553, 0.01605, 0.4039, 0.00483, 0.384, 0.01353, 0.3816, 0.02664, 0.3975, 0.02979, 0.3653, 0.04471, 0.3867, 0.02664, 0.3975, 0.01353, 0.3816, 0.01843, 0.3689, 0.03054, 0.3542, 0.06368, 0.3675, 0.04471, 0.3867, 0.02979, 0.3653, 0.01104, 0.3626, 0.03054, 0.3542, 0.02979, 0.3653, 0.01843, 0.3689, 0.00483, 0.384, 0.01104, 0.3626, 0.01843, 0.3689, 0.01353, 0.3816, 0.001044, 0.3738, 0.002825, 0.3676, 0.01104, 0.3626, 0.00483, 0.384, 0.01247, 0.3512, 0.01806, 0.3488, 0.03054, 0.3542, 0.01104, 0.3626, 0.04915, 0.3496, 0.06135, 0.3491, 0.08092, 0.3488, 0.06368, 0.3675, 0.03054, 0.3542, 0.003343, 0.4021, 0.0001235, 0.3963, 0.00483, 0.384, 0.01605, 0.4039, 0.07459, 0.3803, 0.08732, 0.353, 0.1037, 0.3816, 0.07512, 0.3852, 0.04471, 0.3867, 0.06368, 0.3675, 0.07459, 0.3803, 0.05185, 0.3992, 0.06368, 0.3675, 0.08092, 0.3488, 0.08732, 0.353, 0.07459, 0.3803, 0.02664, 0.3975, 0.04471, 0.3867, 0.05185, 0.3992, 0.03022, 0.4036, 0.01605, 0.4039, 0.02664, 0.3975, 0.03022, 0.4036, 0.01938, 0.4103, 0.07512, 0.3852, 0.1037, 0.3816, 0.102, 0.4002, 0.08566, 0.4114, 0.03022, 0.4036, 0.05185, 0.3992, 0.05538, 0.4006, 0.04557, 0.4196, 0.05185, 0.3992, 0.07459, 0.3803, 0.07512, 0.3852, 0.05538, 0.4006, 0.01938, 0.4103, 0.03022, 0.4036, 0.04557, 0.4196, 0.03338, 0.4311, 0.07475, 0.4176, 0.08566, 0.4114, 0.09139, 0.4214, 0.08191, 0.4269, 0.04557, 0.4196, 0.05538, 0.4006, 0.07475, 0.4176, 0.05772, 0.4271, 0.05538, 0.4006, 0.07512, 0.3852, 0.08566, 0.4114, 0.07475, 0.4176, 0.03338, 0.4311, 0.04557, 0.4196, 0.05772, 0.4271, 0.04389, 0.4417, 0.09139, 0.4214, 0.1032, 0.4076, 0.1052, 0.411, 0.09638, 0.4273, 0.04389, 0.4417, 0.05772, 0.4271, 0.06309, 0.432, 0.04834, 0.446, 0.08566, 0.4114, 0.102, 0.4002, 0.1032, 0.4076, 0.09139, 0.4214, 0.05772, 0.4271, 0.07475, 0.4176, 0.08191, 0.4269, 0.06309, 0.432, 0.08498, 0.4763, 0.09942, 0.4474, 0.1011, 0.4481, 0.08836, 0.4791, 0.06309, 0.432, 0.08191, 0.4269, 0.08595, 0.4346, 0.06559, 0.4354, 0.08191, 0.4269, 0.09139, 0.4214, 0.09638, 0.4273, 0.08595, 0.4346, 0.04834, 0.446, 0.06309, 0.432, 0.06559, 0.4354, 0.05072, 0.4485, 0.1139, 0.4587, 0.1225, 0.4597, 0.1225, 0.4659, 0.1172, 0.4667, 0.09942, 0.4474, 0.1031, 0.4441, 0.1026, 0.447, 0.1011, 0.4481, 0.07859, 0.4879, 0.08498, 0.4763, 0.08836, 0.4791, 0.0853, 0.4907, 0.1031, 0.4441, 0.148, 0.4506, 0.1519, 0.4579, 0.1026, 0.447, 0.09974, 0.4357, 0.1266, 0.4308, 0.148, 0.4506, 0.1031, 0.4441, 0.06465, 0.4682, 0.07528, 0.4558, 0.08498, 0.4763, 0.07859, 0.4879, 0.09268, 0.441, 0.09974, 0.4357, 0.1031, 0.4441, 0.09942, 0.4474, 0.07528, 0.4558, 0.09268, 0.441, 0.09942, 0.4474, 0.08498, 0.4763, 0.09983, 0.455, 0.09516, 0.4669, 0.08836, 0.4791, 0.1011, 0.4481, 0.09516, 0.4669, 0.0986, 0.474, 0.0853, 0.4907, 0.08836, 0.4791, 0.1225, 0.4534, 0.1105, 0.4506, 0.1026, 0.447, 0.1519, 0.4579, 0.1105, 0.4506, 0.09983, 0.455, 0.1011, 0.4481, 0.1026, 0.447, 0.1173, 0.4738, 0.1171, 0.4755, 0.1133, 0.4749, 0.1136, 0.4732, 0.1038, 0.4692, 0.1068, 0.4619, 0.1137, 0.4688, 0.1124, 0.4715, 0.1068, 0.4619, 0.1139, 0.4587, 0.1172, 0.4667, 0.1137, 0.4688, 0.1051, 0.4751, 0.1038, 0.4692, 0.1124, 0.4715, 0.1116, 0.4762, 0.5498, 0.1171, 0.5639, 0.1192, 0.6253, 0.137, 0.5301, 0.1228, 0.6345, 0.09244, 0.566, 0.1055, 0.6376, 0.07235, 0.5518, 0.1034, 0.5498, 0.1171, 0.5301, 0.1228, 0.5393, 0.05752, 0.566, 0.1055, 0.5602, 0.1098, 0.5562, 0.1092, 0.5518, 0.1034, 0.566, 0.1055, 0.5639, 0.1192, 0.5596, 0.1133, 0.5602, 0.1098, 0.4217, 0.4064, 0.425, 0.4089, 0.4246, 0.4103, 0.421, 0.4075, 0.5639, 0.1192, 0.5498, 0.1171, 0.5557, 0.1127, 0.5596, 0.1133, 0.4246, 0.4103, 0.428, 0.4096, 0.433, 0.4132, 0.4227, 0.4169, 0.425, 0.4089, 0.4279, 0.4086, 0.428, 0.4096, 0.4246, 0.4103, 0.4171, 0.4411, 0.4187, 0.4451, 0.4174, 0.4456, 0.4158, 0.4416, 0.442, 0.44, 0.442, 0.4362, 0.4434, 0.4362, 0.4434, 0.44, 0.3989, 0.4131, 0.4069, 0.4064, 0.4107, 0.4113, 0.4029, 0.4166, 0.4158, 0.4416, 0.4174, 0.4456, 0.4142, 0.452, 0.409, 0.4393, 0.4434, 0.44, 0.4434, 0.4362, 0.4494, 0.4319, 0.4494, 0.4442, 0.421, 0.4075, 0.4246, 0.4103, 0.4227, 0.4169, 0.4152, 0.4078, 0.4181, 0.4207, 0.408, 0.4315, 0.4029, 0.4166, 0.4107, 0.4113, 0.1534, 0.4488, 0.1621, 0.4491, 0.162, 0.4516, 0.1533, 0.4515, 0.4227, 0.4169, 0.433, 0.4132, 0.4368, 0.4246, 0.4312, 0.4272, 0.4031, 0.4328, 0.4051, 0.4404, 0.3924, 0.4462, 0.3886, 0.4403, 0.3836, 0.4335, 0.3886, 0.4403, 0.3807, 0.4471, 0.3745, 0.4427, 0.3943, 0.4198, 0.4003, 0.4253, 0.3836, 0.4335, 0.3825, 0.4259, 0.4003, 0.4253, 0.4031, 0.4328, 0.3886, 0.4403, 0.3836, 0.4335, 0.4051, 0.4404, 0.4076, 0.4462, 0.3956, 0.4522, 0.3924, 0.4462, 0.3778, 0.4526, 0.3709, 0.4498, 0.3745, 0.4427, 0.3807, 0.4471, 0.3745, 0.4427, 0.3709, 0.4498, 0.3406, 0.4369, 0.3431, 0.4309, 0.3753, 0.4622, 0.3687, 0.4604, 0.3709, 0.4498, 0.3778, 0.4526, 0.3886, 0.4403, 0.3924, 0.4462, 0.3847, 0.4523, 0.3807, 0.4471, 0.409, 0.4393, 0.4142, 0.452, 0.4076, 0.4462, 0.4051, 0.4404, 0.4029, 0.4166, 0.408, 0.4315, 0.4031, 0.4328, 0.4003, 0.4253, 0.3989, 0.4131, 0.4029, 0.4166, 0.4003, 0.4253, 0.3943, 0.4198, 0.408, 0.4315, 0.409, 0.4393, 0.4051, 0.4404, 0.4031, 0.4328, 0.2421, 0.4471, 0.2381, 0.4528, 0.2273, 0.4498, 0.2286, 0.4463, 0.3825, 0.4259, 0.3836, 0.4335, 0.3498, 0.4241, 0.3514, 0.4184, 0.3836, 0.4335, 0.3745, 0.4427, 0.3431, 0.4309, 0.3498, 0.4241, 0.3709, 0.4498, 0.3687, 0.4604, 0.3406, 0.4465, 0.3406, 0.4369, 0.3486, 0.422, 0.3493, 0.4196, 0.3514, 0.4184, 0.3498, 0.4241, 0.3396, 0.4344, 0.3407, 0.4319, 0.3431, 0.4309, 0.3406, 0.4369, 0.3431, 0.4283, 0.3473, 0.4241, 0.3498, 0.4241, 0.3431, 0.4309, 0.3388, 0.4447, 0.3388, 0.4387, 0.3406, 0.4369, 0.3406, 0.4465, 0.2224, 0.4498, 0.2219, 0.4529, 0.2198, 0.4509, 0.2208, 0.449, 0.2421, 0.4437, 0.2421, 0.4471, 0.2286, 0.4463, 0.2287, 0.4445, 0.2369, 0.4561, 0.2356, 0.4633, 0.2257, 0.4546, 0.2267, 0.4512, 0.2381, 0.4528, 0.2369, 0.4561, 0.2267, 0.4512, 0.2273, 0.4498, 0.2198, 0.4455, 0.2205, 0.4459, 0.2183, 0.447, 0.2181, 0.4466, 0.2228, 0.4485, 0.2224, 0.4498, 0.2208, 0.449, 0.221, 0.4485, 0.2243, 0.4455, 0.2228, 0.4485, 0.221, 0.4485, 0.2212, 0.4456, 0.3321, 0.4382, 0.3321, 0.4397, 0.3298, 0.4397, 0.3298, 0.4382, 0.2205, 0.4459, 0.2198, 0.4455, 0.2196, 0.4448, 0.2212, 0.4456, 0.2206, 0.4489, 0.2206, 0.4484, 0.221, 0.4485, 0.2208, 0.449, 0.2206, 0.4484, 0.2205, 0.4459, 0.2212, 0.4456, 0.221, 0.4485, 0.2197, 0.4506, 0.2206, 0.4489, 0.2208, 0.449, 0.2198, 0.4509, 0.2178, 0.4486, 0.2182, 0.4498, 0.2164, 0.4498, 0.216, 0.4486, 0.2206, 0.4489, 0.2197, 0.4506, 0.2182, 0.4498, 0.2178, 0.4486, 0.2206, 0.4484, 0.2206, 0.4489, 0.2178, 0.4486, 0.2178, 0.4483, 0.2205, 0.4459, 0.2206, 0.4484, 0.2178, 0.4483, 0.2183, 0.447, 0.2163, 0.4473, 0.216, 0.4484, 0.2153, 0.4485, 0.2158, 0.4474, 0.2178, 0.4483, 0.2178, 0.4486, 0.216, 0.4486, 0.216, 0.4484, 0.2183, 0.447, 0.2178, 0.4483, 0.216, 0.4484, 0.2163, 0.4473, 0.2181, 0.4466, 0.2183, 0.447, 0.2163, 0.4473, 0.2162, 0.4469, 0.2153, 0.4487, 0.2159, 0.4496, 0.2149, 0.4497, 0.2144, 0.4488, 0.2162, 0.4469, 0.2163, 0.4473, 0.2158, 0.4474, 0.2158, 0.447, 0.216, 0.4486, 0.2164, 0.4498, 0.2159, 0.4496, 0.2153, 0.4487, 0.216, 0.4484, 0.216, 0.4486, 0.2153, 0.4487, 0.2153, 0.4485, 0.2143, 0.4485, 0.2144, 0.4488, 0.2136, 0.4488, 0.2136, 0.4486, 0.2153, 0.4485, 0.2153, 0.4487, 0.2144, 0.4488, 0.2143, 0.4485, 0.2158, 0.4474, 0.2153, 0.4485, 0.2143, 0.4485, 0.2147, 0.4474, 0.2158, 0.447, 0.2158, 0.4474, 0.2147, 0.4474, 0.2147, 0.447, 0.214, 0.4474, 0.2136, 0.4486, 0.2121, 0.4488, 0.2118, 0.4471, 0.2147, 0.4474, 0.2143, 0.4485, 0.2136, 0.4486, 0.214, 0.4474, 0.2147, 0.447, 0.2147, 0.4474, 0.214, 0.4474, 0.214, 0.447, 0.2144, 0.4488, 0.2149, 0.4497, 0.2142, 0.45, 0.2136, 0.4488, 0.2118, 0.4471, 0.2112, 0.4472, 0.2115, 0.4463, 0.2119, 0.4467, 0.214, 0.447, 0.214, 0.4474, 0.2118, 0.4471, 0.2119, 0.4467, 0.2136, 0.4488, 0.2142, 0.45, 0.2124, 0.4504, 0.2121, 0.4491, 0.2136, 0.4486, 0.2136, 0.4488, 0.2121, 0.4491, 0.2121, 0.4488, 0.2287, 0.4445, 0.2286, 0.4463, 0.2243, 0.4455, 0.2246, 0.4438, 0.2286, 0.4463, 0.2273, 0.4498, 0.2228, 0.4485, 0.2243, 0.4455, 0.2273, 0.4498, 0.2267, 0.4512, 0.2224, 0.4498, 0.2228, 0.4485, 0.2267, 0.4512, 0.2257, 0.4546, 0.2219, 0.4529, 0.2224, 0.4498, 0.2121, 0.4488, 0.2114, 0.4487, 0.2112, 0.4472, 0.2118, 0.4471, 0.2115, 0.4495, 0.2121, 0.4491, 0.2124, 0.4504, 0.212, 0.4507, 0.2114, 0.4487, 0.2121, 0.4488, 0.2121, 0.4491, 0.2115, 0.4495, 0.6253, 0.137, 0.5639, 0.1192, 0.6294, 0.1182, 0.6345, 0.09244, 0.6294, 0.1182, 0.5639, 0.1192, 0.566, 0.1055, 0.6294, 0.1182, 0.6345, 0.09244, 0.6438, 0.1046, 0.6423, 0.1118, 0.6613, 0.1245, 0.6294, 0.1182, 0.6423, 0.1118, 0.6516, 0.1138, 0.664, 0.1014, 0.6613, 0.1245, 0.6516, 0.1138, 0.6521, 0.1071, 0.6345, 0.09244, 0.664, 0.1014, 0.6521, 0.1071, 0.6438, 0.1046, 0.5663, 0.04468, 0.6497, 0.05725, 0.6376, 0.07235, 0.5393, 0.05752, 0.6805, 0.05303, 0.6787, 0.06521, 0.6715, 0.08041, 0.6802, 0.03373, 0.6536, 0.07553, 0.6376, 0.07235, 0.6497, 0.05725, 0.657, 0.05927, 0.7475, 0.05887, 0.6805, 0.05303, 0.6802, 0.03373, 0.7371, 0.03929, 0.6787, 0.06521, 0.747, 0.07414, 0.7316, 0.09297, 0.6715, 0.08041, 0.7649, 0.07474, 0.7649, 0.05887, 0.767, 0.04052, 0.7656, 0.09768, 0.7649, 0.05887, 0.7475, 0.05887, 0.7371, 0.03929, 0.767, 0.04052, 0.747, 0.07414, 0.7649, 0.07474, 0.7656, 0.09768, 0.7316, 0.09297, 0.6516, 0.04667, 0.5677, 0.03418, 0.5436, 0.01369, 0.645, 0.0282, 0.5677, 0.03418, 0.5663, 0.04468, 0.5393, 0.05752, 0.5436, 0.01369, 0.662, 0.03072, 0.6592, 0.04738, 0.6516, 0.04667, 0.645, 0.0282, 0.1541, 0.4416, 0.154, 0.4316, 0.2085, 0.4307, 0.2091, 0.4407, 0.2803, 0.4317, 0.2715, 0.4434, 0.2679, 0.4407, 0.2767, 0.429, 0.2715, 0.4434, 0.1542, 0.4434, 0.1541, 0.4416, 0.2091, 0.4407, 0.2679, 0.4407, 0.1523, 0.4416, 0.1521, 0.4316, 0.154, 0.4316, 0.1541, 0.4416, 0.3341, 0.3756, 0.3198, 0.3794, 0.3173, 0.3664, 0.3315, 0.3642, 0.22, 0.3533, 0.3171, 0.361, 0.3173, 0.3664, 0.266, 0.3665, 0.2262, 0.3608, 0.2256, 0.3741, 0.2274, 0.3803, 0.211, 0.3788, 0.2128, 0.3746, 0.3171, 0.361, 0.3304, 0.3597, 0.3315, 0.3642, 0.3173, 0.3664, 0.3217, 0.3846, 0.231, 0.4276, 0.2319, 0.4205, 0.2678, 0.4, 0.3198, 0.3794, 0.2499, 0.3959, 0.2309, 0.4132, 0.2234, 0.3989, 0.2269, 0.3921, 0.266, 0.3665, 0.3173, 0.3664, 0.3198, 0.3794, 0.2678, 0.4, 0.2279, 0.3662, 0.2479, 0.3758, 0.2274, 0.3803, 0.2256, 0.3741, 0.2479, 0.3758, 0.2499, 0.3959, 0.2269, 0.3921, 0.2274, 0.3803, 0.2309, 0.4132, 0.2194, 0.4159, 0.215, 0.4058, 0.2234, 0.3989, 0.2319, 0.4205, 0.2198, 0.4216, 0.2194, 0.4159, 0.2309, 0.4132, 0.266, 0.3665, 0.2678, 0.4, 0.2499, 0.3959, 0.2479, 0.3758, 0.2262, 0.3608, 0.266, 0.3665, 0.2479, 0.3758, 0.2279, 0.3662, 0.2678, 0.4, 0.2319, 0.4205, 0.2309, 0.4132, 0.2499, 0.3959, 0.2086, 0.3917, 0.205, 0.3992, 0.1924, 0.3947, 0.195, 0.3872, 0.2274, 0.3803, 0.2269, 0.3921, 0.2088, 0.3869, 0.211, 0.3788, 0.2269, 0.3921, 0.2234, 0.3989, 0.2086, 0.3917, 0.2088, 0.3869, 0.2234, 0.3989, 0.215, 0.4058, 0.205, 0.3992, 0.2086, 0.3917, 0.1975, 0.3756, 0.1952, 0.3831, 0.185, 0.3802, 0.1873, 0.3734, 0.2128, 0.3746, 0.211, 0.3788, 0.1975, 0.3756, 0.1995, 0.3716, 0.211, 0.3788, 0.2088, 0.3869, 0.1952, 0.3831, 0.1975, 0.3756, 0.2088, 0.3869, 0.2086, 0.3917, 0.195, 0.3872, 0.1952, 0.3831, 0.1861, 0.3841, 0.1839, 0.3919, 0.1677, 0.3886, 0.168, 0.3807, 0.1952, 0.3831, 0.195, 0.3872, 0.1861, 0.3841, 0.185, 0.3802, 0.195, 0.3872, 0.1924, 0.3947, 0.1839, 0.3919, 0.1861, 0.3841, 0.1995, 0.3716, 0.1975, 0.3756, 0.1873, 0.3734, 0.1902, 0.3704, 0.1683, 0.3757, 0.1595, 0.3715, 0.1521, 0.3848, 0.168, 0.3807, 0.1902, 0.3704, 0.1873, 0.3734, 0.1714, 0.368, 0.1744, 0.3643, 0.1873, 0.3734, 0.185, 0.3802, 0.1683, 0.3757, 0.1714, 0.368, 0.185, 0.3802, 0.1861, 0.3841, 0.168, 0.3807, 0.1683, 0.3757, 0.1714, 0.368, 0.1683, 0.3757, 0.1595, 0.3715, 0.1624, 0.3641, 0.453, 0.4312, 0.442, 0.4317, 0.442, 0.4064, 0.453, 0.4064, 0.1677, 0.3886, 0.168, 0.3807, 0.1521, 0.3848, 0.1532, 0.3917, 0.1705, 0.3488, 0.1744, 0.3643, 0.1714, 0.368, 0.1624, 0.3641, 0.4271, 0.4308, 0.4312, 0.4272, 0.4388, 0.4349, 0.4348, 0.4387, 0.4181, 0.4207, 0.4227, 0.4169, 0.4312, 0.4272, 0.4271, 0.4308, 0.409, 0.4393, 0.408, 0.4315, 0.4241, 0.4366, 0.4221, 0.4418, 0.408, 0.4315, 0.4181, 0.4207, 0.4271, 0.4308, 0.4241, 0.4366, 0.4397, 0.4408, 0.4383, 0.4437, 0.4334, 0.4416, 0.4348, 0.4387, 0.4312, 0.4272, 0.4368, 0.4246, 0.4417, 0.4334, 0.4388, 0.4349, 0.4221, 0.4418, 0.4241, 0.4366, 0.4334, 0.4416, 0.4309, 0.4462, 0.4241, 0.4366, 0.4271, 0.4308, 0.4348, 0.4387, 0.4334, 0.4416, 0.4227, 0.4169, 0.4181, 0.4207, 0.4107, 0.4113, 0.4152, 0.4078, 0.162, 0.4516, 0.1621, 0.4491, 0.1728, 0.4496, 0.1727, 0.4519, 0.1622, 0.4552, 0.1533, 0.4552, 0.1533, 0.4528, 0.1623, 0.4528, 0.1621, 0.4491, 0.1534, 0.4488, 0.1535, 0.4475, 0.1624, 0.4479, 0.1521, 0.4552, 0.1521, 0.4528, 0.1533, 0.4528, 0.1533, 0.4552, 0.1533, 0.4515, 0.162, 0.4516, 0.1623, 0.4528, 0.1533, 0.4528, 0.1728, 0.4496, 0.1729, 0.4485, 0.1758, 0.4488, 0.1759, 0.4498, 0.1623, 0.4528, 0.162, 0.4516, 0.1727, 0.4519, 0.1727, 0.4528, 0.1621, 0.4491, 0.1624, 0.4479, 0.1729, 0.4485, 0.1728, 0.4496, 0.1622, 0.4552, 0.1623, 0.4528, 0.1727, 0.4528, 0.1728, 0.4551, 0.1757, 0.4517, 0.1759, 0.4498, 0.1801, 0.4496, 0.1797, 0.4518, 0.1727, 0.4519, 0.1728, 0.4496, 0.1759, 0.4498, 0.1757, 0.4517, 0.1727, 0.4528, 0.1727, 0.4519, 0.1757, 0.4517, 0.1756, 0.4526, 0.1728, 0.4551, 0.1727, 0.4528, 0.1756, 0.4526, 0.1755, 0.455, 0.1956, 0.4554, 0.1963, 0.4529, 0.1993, 0.4518, 0.1972, 0.4582, 0.1756, 0.4526, 0.1757, 0.4517, 0.1797, 0.4518, 0.1795, 0.4529, 0.1755, 0.455, 0.1756, 0.4526, 0.1795, 0.4529, 0.1795, 0.4553, 0.1759, 0.4498, 0.1758, 0.4488, 0.1799, 0.4484, 0.1801, 0.4496, 0.3296, 0.4444, 0.3241, 0.4452, 0.3241, 0.4391, 0.3296, 0.4382, 0.1928, 0.4583, 0.1956, 0.4554, 0.1972, 0.4582, 0.1936, 0.4609, 0.1961, 0.4485, 0.1945, 0.4467, 0.1942, 0.4437, 0.1989, 0.4481, 0.1963, 0.4529, 0.1961, 0.4485, 0.1989, 0.4481, 0.1993, 0.4518, 0.2066, 0.4531, 0.2109, 0.4557, 0.2088, 0.462, 0.2045, 0.4595, 0.1993, 0.4518, 0.2008, 0.4469, 0.2081, 0.4484, 0.2066, 0.4531, 0.1972, 0.4582, 0.1993, 0.4518, 0.2066, 0.4531, 0.2045, 0.4595, 0.1963, 0.4632, 0.1972, 0.4582, 0.2045, 0.4595, 0.2036, 0.4643, 0.1797, 0.4518, 0.1801, 0.4496, 0.1961, 0.4485, 0.1963, 0.4529, 0.1801, 0.4496, 0.1799, 0.4484, 0.1945, 0.4467, 0.1961, 0.4485, 0.1795, 0.4553, 0.1795, 0.4529, 0.1956, 0.4554, 0.1928, 0.4583, 0.1795, 0.4529, 0.1797, 0.4518, 0.1963, 0.4529, 0.1956, 0.4554, 0.566, 0.1055, 0.5658, 0.09714, 0.5677, 0.0915, 0.6376, 0.07235, 0.5518, 0.1034, 0.5393, 0.05752, 0.5615, 0.09067, 0.5598, 0.09631, 0.2569, 0.4499, 0.2606, 0.4506, 0.2614, 0.4521, 0.2571, 0.4529, 0.566, 0.1055, 0.5518, 0.1034, 0.5598, 0.09631, 0.5658, 0.09714, 0.2525, 0.449, 0.2525, 0.4529, 0.2468, 0.4506, 0.2475, 0.4483, 0.2475, 0.4483, 0.2468, 0.4506, 0.2424, 0.4482, 0.2445, 0.447, 0.5393, 0.05752, 0.6376, 0.07235, 0.5677, 0.0915, 0.5615, 0.09067, 0.2525, 0.449, 0.2543, 0.4437, 0.2585, 0.4458, 0.2569, 0.4499, 0.2525, 0.4529, 0.2525, 0.449, 0.2569, 0.4499, 0.2571, 0.4529, 0.2488, 0.4453, 0.2475, 0.4483, 0.2445, 0.447, 0.2442, 0.4447, 0.2543, 0.4437, 0.2525, 0.449, 0.2475, 0.4483, 0.2488, 0.4453, 0.2585, 0.4458, 0.2617, 0.449, 0.2606, 0.4506, 0.2569, 0.4499, 0.02405, 0.08018, 0.02399, 0.09482, 0.01804, 0.09472, 0.01823, 0.08016, 0.02384, 0.1099, 0.02333, 0.1267, 0.01671, 0.1263, 0.01754, 0.1098, 0.3751, 0.04625, 0.4561, 0.3844, 0.4576, 0.3738, 0.3772, 0.009979, 0.3243, 0.06791, 0.312, 0.03429, 0.454, 0.4055, 0.4548, 0.3958, 0.3751, 0.04625, 0.3291, 0.06589, 0.3243, 0.06791, 0.4548, 0.3958, 0.4561, 0.3844, 0.3772, 0.009979, 0.4576, 0.3738, 0.4596, 0.3619, 0.312, 0.03429, 0.3181, 0.03201, 0.3813, 0.07361, 0.48, 0.08414, 0.4764, 0.1153, 0.3784, 0.103, 0.3243, 0.06791, 0.3725, 0.07277, 0.3696, 0.102, 0.3249, 0.09795, 0.3725, 0.07277, 0.3813, 0.07361, 0.3784, 0.103, 0.3696, 0.102, 0.3136, 0.1589, 0.3592, 0.1681, 0.3568, 0.1815, 0.3174, 0.1623, 0.3657, 0.1831, 0.4624, 0.1993, 0.4598, 0.2128, 0.3633, 0.1965, 0.3568, 0.1815, 0.3657, 0.1831, 0.3633, 0.1965, 0.3543, 0.1949, 0.4596, 0.3619, 0.4576, 0.3738, 0.4576, 0.3738, 0.4596, 0.3619, 0.4548, 0.3958, 0.454, 0.4055, 0.454, 0.4055, 0.4548, 0.3958, 0.4561, 0.3844, 0.4548, 0.3958, 0.4548, 0.3958, 0.4561, 0.3844, 0.4576, 0.3738, 0.4561, 0.3844, 0.4561, 0.3844, 0.4576, 0.3738, 0.4833, 0.05587, 0.4816, 0.07, 0.3826, 0.06029, 0.3839, 0.04696, 0.3839, 0.04696, 0.3826, 0.06029, 0.3738, 0.05951, 0.3751, 0.04625, 0.3592, 0.1681, 0.3681, 0.1696, 0.3657, 0.1831, 0.3568, 0.1815, 0.3681, 0.1696, 0.465, 0.1858, 0.4624, 0.1993, 0.3657, 0.1831, 0.3291, 0.06589, 0.3738, 0.05951, 0.3725, 0.07277, 0.3243, 0.06791, 0.3174, 0.1623, 0.3568, 0.1815, 0.3543, 0.1949, 0.5067, 0.1194, 0.5005, 0.1613, 0.4856, 0.1586, 0.4916, 0.1173, 0.07044, 0.4456, 0.08932, 0.4378, 0.09268, 0.441, 0.07528, 0.4558, 0.08932, 0.4378, 0.09806, 0.4315, 0.09974, 0.4357, 0.09268, 0.441, 0.05768, 0.4584, 0.07044, 0.4456, 0.07528, 0.4558, 0.06465, 0.4682, 0.09806, 0.4315, 0.1159, 0.4209, 0.1266, 0.4308, 0.09974, 0.4357, 0.1173, 0.4738, 0.1136, 0.4732, 0.1124, 0.4715, 0.119, 0.4726, 0.1136, 0.4732, 0.1133, 0.4749, 0.1116, 0.4762, 0.1124, 0.4715, 0.1133, 0.4749, 0.1171, 0.4755, 0.1183, 0.4773, 0.1116, 0.4762, 0.1171, 0.4755, 0.1173, 0.4738, 0.119, 0.4726, 0.1183, 0.4773, 0.0986, 0.474, 0.09516, 0.4669, 0.1038, 0.4692, 0.1051, 0.4751, 0.09983, 0.455, 0.1105, 0.4506, 0.1139, 0.4587, 0.1068, 0.4619, 0.09516, 0.4669, 0.09983, 0.455, 0.1068, 0.4619, 0.1038, 0.4692, 0.1105, 0.4506, 0.1225, 0.4534, 0.1225, 0.4597, 0.1139, 0.4587, 0.09722, 0.4294, 0.1105, 0.416, 0.1159, 0.4209, 0.09806, 0.4315, 0.0542, 0.4535, 0.06801, 0.4405, 0.07044, 0.4456, 0.05768, 0.4584, 0.08763, 0.4362, 0.09722, 0.4294, 0.09806, 0.4315, 0.08932, 0.4378, 0.06801, 0.4405, 0.08763, 0.4362, 0.08932, 0.4378, 0.07044, 0.4456, 0.06559, 0.4354, 0.08595, 0.4346, 0.08763, 0.4362, 0.06801, 0.4405, 0.08595, 0.4346, 0.09638, 0.4273, 0.09722, 0.4294, 0.08763, 0.4362, 0.05072, 0.4485, 0.06559, 0.4354, 0.06801, 0.4405, 0.0542, 0.4535, 0.09638, 0.4273, 0.1052, 0.411, 0.1105, 0.416, 0.09722, 0.4294])
me_plane.materials.append(mat_gun_primary)
me_plane.materials.append(mat_black_metal)
me_plane.materials.append(mat_gold)
me_plane.use_remesh_preserve_volume = False
me_plane.use_remesh_preserve_attributes = False
me_plane.use_mirror_vertex_groups = False
me_plane.update()

# ---- objects
ob_sun = bpy.data.objects.new('Sun', light_sun)
ob_plane = bpy.data.objects.new('Plane', me_plane)

# ---- transforms, parenting, visibility, modifiers, constraints
ob_sun.location = (-3.294, -2.442, 3.392)
ob_sun.rotation_euler = (1.153, -0.27, -0.1645)
ob_sun.lineart.crease_threshold = 0.0
ob_plane.location = (0.0, 0.0, 0.0)
ob_plane.lineart.crease_threshold = 0.0
_m = ob_plane.modifiers.new('Subsurf', 'SUBSURF')
_m.uv_smooth = 'PRESERVE_CORNERS'
_m.quality = 2
_m.levels = 2
_m.show_only_control_edges = False

# ---- collection membership
col_collection_1.objects.link(ob_sun)
col_collection_1.objects.link(ob_plane)

# ---- scene / render settings (as saved in the file)
scene.frame_start = 1; scene.frame_end = 250; scene.frame_set(1)
scene.render.engine = 'CYCLES'
scene.render.resolution_percentage = 50
scene.render.dither_intensity = 0.0
scene.cycles.use_denoising = False
scene.cycles.samples = 128
scene.cycles.sampling_pattern = 'TABULATED_SOBOL'
scene.cycles.use_adaptive_sampling = False
scene.cycles.use_light_tree = False
scene.cycles.blur_glossy = 0.0
scene.cycles.sample_clamp_indirect = 0.0
scene.view_settings.view_transform = 'Standard'
bpy.context.view_layer.update()

# ---- added for rendering (the .blend has no active camera): camera
cam_auto = bpy.data.cameras.new('AutoCamera')
cam_auto.lens = 50.0
cam_auto.sensor_width = 36.0
cam_auto.clip_end = 1000.0
ob_auto_camera = bpy.data.objects.new('AutoCamera', cam_auto)
scene.collection.objects.link(ob_auto_camera)
ob_auto_camera.location = (9.52414, -11.5264, 7.8324)
ob_auto_camera.rotation_euler = (1.09748, -7.21219e-08, 0.694738)
scene.camera = ob_auto_camera
bpy.context.view_layer.update()
